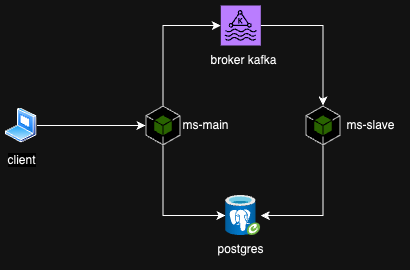

The diagram above was exported from draw.io. Its source (the exported page's mxGraphModel, read from the mxfile embedded in the PNG):
<mxGraphModel dx="683" dy="374" grid="1" gridSize="10" guides="1" tooltips="1" connect="1" arrows="1" fold="1" page="1" pageScale="1" pageWidth="827" pageHeight="1169" math="0" shadow="0">
  <root>
    <mxCell id="0" />
    <mxCell id="1" parent="0" />
    <mxCell id="_TIiUvhtpK3LIphRn1IU-12" style="edgeStyle=orthogonalEdgeStyle;rounded=0;orthogonalLoop=1;jettySize=auto;html=1;" edge="1" parent="1" source="_TIiUvhtpK3LIphRn1IU-1" target="_TIiUvhtpK3LIphRn1IU-4">
      <mxGeometry relative="1" as="geometry">
        <Array as="points">
          <mxPoint x="377" y="550" />
        </Array>
      </mxGeometry>
    </mxCell>
    <mxCell id="_TIiUvhtpK3LIphRn1IU-1" value="" style="outlineConnect=0;dashed=0;verticalLabelPosition=bottom;verticalAlign=top;align=center;html=1;shape=mxgraph.aws3.android;fillColor=#8CC64F;gradientColor=none;" vertex="1" parent="1">
      <mxGeometry x="360" y="440" width="35" height="40" as="geometry" />
    </mxCell>
    <mxCell id="_TIiUvhtpK3LIphRn1IU-3" style="edgeStyle=orthogonalEdgeStyle;rounded=0;orthogonalLoop=1;jettySize=auto;html=1;" edge="1" parent="1" source="_TIiUvhtpK3LIphRn1IU-2" target="_TIiUvhtpK3LIphRn1IU-1">
      <mxGeometry relative="1" as="geometry" />
    </mxCell>
    <mxCell id="_TIiUvhtpK3LIphRn1IU-2" value="client" style="image;aspect=fixed;perimeter=ellipsePerimeter;html=1;align=center;shadow=0;dashed=0;spacingTop=3;image=img/lib/active_directory/laptop_client.svg;" vertex="1" parent="1">
      <mxGeometry x="220" y="442.5" width="31.5" height="35" as="geometry" />
    </mxCell>
    <mxCell id="_TIiUvhtpK3LIphRn1IU-4" value="" style="image;aspect=fixed;html=1;points=[];align=center;fontSize=12;image=img/lib/azure2/databases/Azure_Database_PostgreSQL_Server_Group.svg;" vertex="1" parent="1">
      <mxGeometry x="440" y="530" width="35.29" height="40" as="geometry" />
    </mxCell>
    <mxCell id="_TIiUvhtpK3LIphRn1IU-9" style="edgeStyle=orthogonalEdgeStyle;rounded=0;orthogonalLoop=1;jettySize=auto;html=1;" edge="1" parent="1" source="_TIiUvhtpK3LIphRn1IU-5" target="_TIiUvhtpK3LIphRn1IU-6">
      <mxGeometry relative="1" as="geometry" />
    </mxCell>
    <mxCell id="_TIiUvhtpK3LIphRn1IU-5" value="" style="sketch=0;points=[[0,0,0],[0.25,0,0],[0.5,0,0],[0.75,0,0],[1,0,0],[0,1,0],[0.25,1,0],[0.5,1,0],[0.75,1,0],[1,1,0],[0,0.25,0],[0,0.5,0],[0,0.75,0],[1,0.25,0],[1,0.5,0],[1,0.75,0]];outlineConnect=0;fontColor=#232F3E;fillColor=#8C4FFF;strokeColor=#ffffff;dashed=0;verticalLabelPosition=bottom;verticalAlign=top;align=center;html=1;fontSize=12;fontStyle=0;aspect=fixed;shape=mxgraph.aws4.resourceIcon;resIcon=mxgraph.aws4.managed_streaming_for_kafka;" vertex="1" parent="1">
      <mxGeometry x="435.29" y="340" width="40" height="40" as="geometry" />
    </mxCell>
    <mxCell id="_TIiUvhtpK3LIphRn1IU-11" style="edgeStyle=orthogonalEdgeStyle;rounded=0;orthogonalLoop=1;jettySize=auto;html=1;" edge="1" parent="1" source="_TIiUvhtpK3LIphRn1IU-6" target="_TIiUvhtpK3LIphRn1IU-4">
      <mxGeometry relative="1" as="geometry">
        <Array as="points">
          <mxPoint x="537" y="550" />
        </Array>
      </mxGeometry>
    </mxCell>
    <mxCell id="_TIiUvhtpK3LIphRn1IU-6" value="" style="outlineConnect=0;dashed=0;verticalLabelPosition=bottom;verticalAlign=top;align=center;html=1;shape=mxgraph.aws3.android;fillColor=#8CC64F;gradientColor=none;" vertex="1" parent="1">
      <mxGeometry x="520" y="440" width="35" height="40" as="geometry" />
    </mxCell>
    <mxCell id="_TIiUvhtpK3LIphRn1IU-8" style="edgeStyle=orthogonalEdgeStyle;rounded=0;orthogonalLoop=1;jettySize=auto;html=1;entryX=0;entryY=0.5;entryDx=0;entryDy=0;entryPerimeter=0;" edge="1" parent="1" source="_TIiUvhtpK3LIphRn1IU-1" target="_TIiUvhtpK3LIphRn1IU-5">
      <mxGeometry relative="1" as="geometry">
        <Array as="points">
          <mxPoint x="377" y="360" />
        </Array>
      </mxGeometry>
    </mxCell>
    <mxCell id="_TIiUvhtpK3LIphRn1IU-13" value="ms-main" style="text;html=1;align=center;verticalAlign=middle;resizable=0;points=[];autosize=1;strokeColor=none;fillColor=none;" vertex="1" parent="1">
      <mxGeometry x="385" y="445" width="70" height="30" as="geometry" />
    </mxCell>
    <mxCell id="_TIiUvhtpK3LIphRn1IU-14" value="ms-slave" style="text;html=1;align=center;verticalAlign=middle;resizable=0;points=[];autosize=1;strokeColor=none;fillColor=none;" vertex="1" parent="1">
      <mxGeometry x="550" y="445" width="70" height="30" as="geometry" />
    </mxCell>
    <mxCell id="_TIiUvhtpK3LIphRn1IU-15" value="broker kafka" style="text;html=1;align=center;verticalAlign=middle;resizable=0;points=[];autosize=1;strokeColor=none;fillColor=none;" vertex="1" parent="1">
      <mxGeometry x="412.65" y="380" width="90" height="30" as="geometry" />
    </mxCell>
    <mxCell id="_TIiUvhtpK3LIphRn1IU-16" value="postgres" style="text;html=1;align=center;verticalAlign=middle;resizable=0;points=[];autosize=1;strokeColor=none;fillColor=none;" vertex="1" parent="1">
      <mxGeometry x="420.28999999999996" y="569" width="70" height="30" as="geometry" />
    </mxCell>
  </root>
</mxGraphModel>